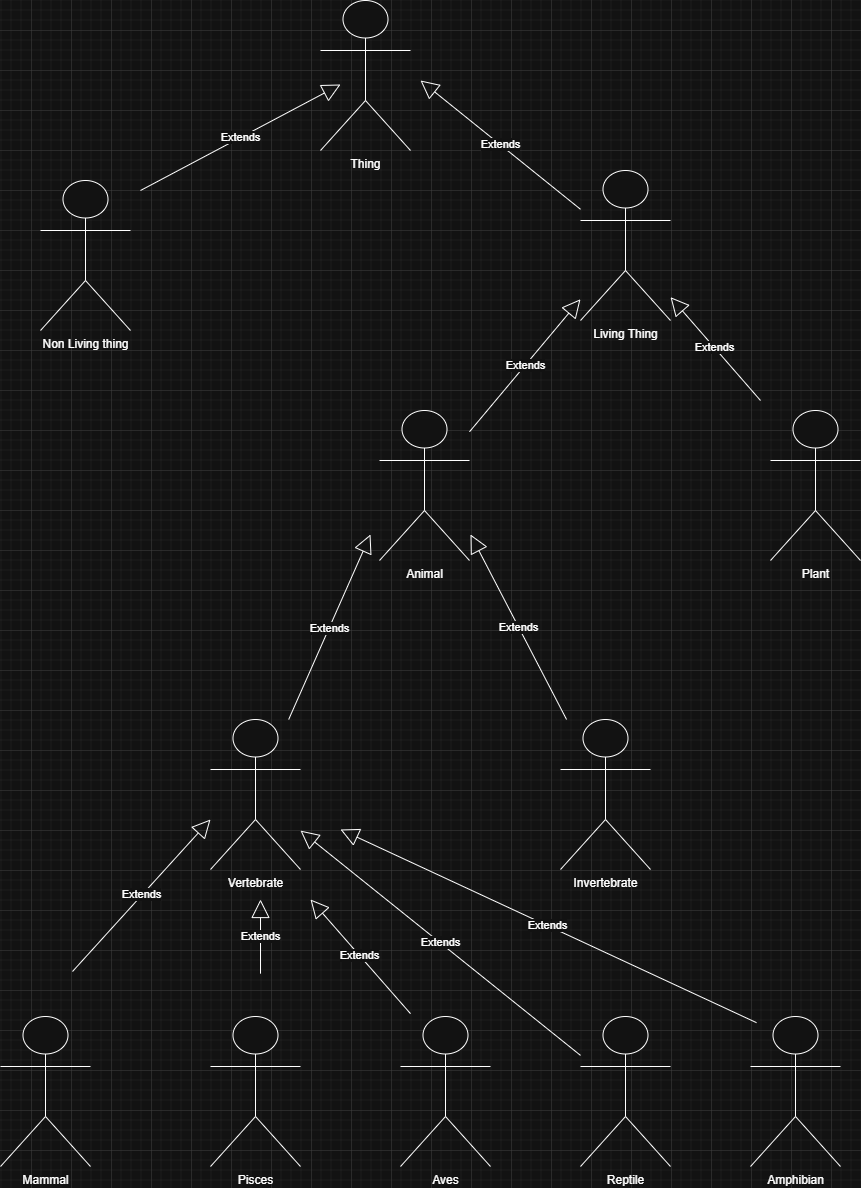

The diagram above was exported from draw.io. Its source (the exported page's mxGraphModel, read from the mxfile embedded in the PNG):
<mxGraphModel dx="3313" dy="1900" grid="1" gridSize="10" guides="1" tooltips="1" connect="1" arrows="1" fold="1" page="1" pageScale="1" pageWidth="1169" pageHeight="827" math="0" shadow="0">
  <root>
    <mxCell id="0" />
    <mxCell id="1" parent="0" />
    <mxCell id="r1gKrYI9o_C6pjChJmWn-1" parent="1" style="shape=umlActor;verticalLabelPosition=bottom;verticalAlign=top;html=1;" value="Thing" vertex="1">
      <mxGeometry height="150" width="90" x="530" y="50" as="geometry" />
    </mxCell>
    <mxCell id="r1gKrYI9o_C6pjChJmWn-2" parent="1" style="shape=umlActor;verticalLabelPosition=bottom;verticalAlign=top;html=1;" value="Non Living thing" vertex="1">
      <mxGeometry height="150" width="90" x="250" y="230" as="geometry" />
    </mxCell>
    <mxCell id="r1gKrYI9o_C6pjChJmWn-3" parent="1" style="shape=umlActor;verticalLabelPosition=bottom;verticalAlign=top;html=1;" value="Living Thing" vertex="1">
      <mxGeometry height="150" width="90" x="790" y="220" as="geometry" />
    </mxCell>
    <mxCell id="r1gKrYI9o_C6pjChJmWn-6" parent="1" style="shape=umlActor;verticalLabelPosition=bottom;verticalAlign=top;html=1;" value="Animal" vertex="1">
      <mxGeometry height="150" width="90" x="589" y="460" as="geometry" />
    </mxCell>
    <mxCell id="r1gKrYI9o_C6pjChJmWn-7" parent="1" style="shape=umlActor;verticalLabelPosition=bottom;verticalAlign=top;html=1;" value="Plant" vertex="1">
      <mxGeometry height="150" width="90" x="980" y="460" as="geometry" />
    </mxCell>
    <mxCell id="r1gKrYI9o_C6pjChJmWn-8" parent="1" style="shape=umlActor;verticalLabelPosition=bottom;verticalAlign=top;html=1;" value="Invertebrate" vertex="1">
      <mxGeometry height="150" width="90" x="770" y="769" as="geometry" />
    </mxCell>
    <mxCell id="r1gKrYI9o_C6pjChJmWn-9" parent="1" style="shape=umlActor;verticalLabelPosition=bottom;verticalAlign=top;html=1;" value="Vertebrate" vertex="1">
      <mxGeometry height="150" width="90" x="420" y="769" as="geometry" />
    </mxCell>
    <mxCell id="r1gKrYI9o_C6pjChJmWn-10" parent="1" style="shape=umlActor;verticalLabelPosition=bottom;verticalAlign=top;html=1;" value="Pisces" vertex="1">
      <mxGeometry height="150" width="90" x="420" y="1066" as="geometry" />
    </mxCell>
    <mxCell id="r1gKrYI9o_C6pjChJmWn-11" parent="1" style="shape=umlActor;verticalLabelPosition=bottom;verticalAlign=top;html=1;" value="Aves" vertex="1">
      <mxGeometry height="150" width="90" x="610" y="1066" as="geometry" />
    </mxCell>
    <mxCell id="r1gKrYI9o_C6pjChJmWn-12" parent="1" style="shape=umlActor;verticalLabelPosition=bottom;verticalAlign=top;html=1;" value="Reptile" vertex="1">
      <mxGeometry height="150" width="90" x="790" y="1066" as="geometry" />
    </mxCell>
    <mxCell id="r1gKrYI9o_C6pjChJmWn-13" parent="1" style="shape=umlActor;verticalLabelPosition=bottom;verticalAlign=top;html=1;" value="Mammal" vertex="1">
      <mxGeometry height="150" width="90" x="210" y="1066" as="geometry" />
    </mxCell>
    <mxCell id="r1gKrYI9o_C6pjChJmWn-14" parent="1" style="shape=umlActor;verticalLabelPosition=bottom;verticalAlign=top;html=1;" value="Amphibian" vertex="1">
      <mxGeometry height="150" width="90" x="960" y="1066" as="geometry" />
    </mxCell>
    <mxCell id="r1gKrYI9o_C6pjChJmWn-15" edge="1" parent="1" style="endArrow=block;endSize=16;endFill=0;html=1;rounded=0;" value="Extends">
      <mxGeometry relative="1" width="160" as="geometry">
        <mxPoint x="350" y="240" as="sourcePoint" />
        <mxPoint x="550" y="134" as="targetPoint" />
      </mxGeometry>
    </mxCell>
    <mxCell id="r1gKrYI9o_C6pjChJmWn-16" edge="1" parent="1" source="r1gKrYI9o_C6pjChJmWn-3" style="endArrow=block;endSize=16;endFill=0;html=1;rounded=0;" value="Extends">
      <mxGeometry relative="1" width="160" as="geometry">
        <mxPoint x="540" y="280" as="sourcePoint" />
        <mxPoint x="630" y="130" as="targetPoint" />
      </mxGeometry>
    </mxCell>
    <mxCell id="r1gKrYI9o_C6pjChJmWn-17" edge="1" parent="1" source="r1gKrYI9o_C6pjChJmWn-6" style="endArrow=block;endSize=16;endFill=0;html=1;rounded=0;" target="r1gKrYI9o_C6pjChJmWn-3" value="Extends">
      <mxGeometry relative="1" width="160" as="geometry">
        <mxPoint x="585" y="446" as="sourcePoint" />
        <mxPoint x="817" y="300" as="targetPoint" />
      </mxGeometry>
    </mxCell>
    <mxCell id="r1gKrYI9o_C6pjChJmWn-18" edge="1" parent="1" style="endArrow=block;endSize=16;endFill=0;html=1;rounded=0;" target="r1gKrYI9o_C6pjChJmWn-3" value="Extends">
      <mxGeometry relative="1" width="160" as="geometry">
        <mxPoint x="970" y="450" as="sourcePoint" />
        <mxPoint x="890" y="300" as="targetPoint" />
      </mxGeometry>
    </mxCell>
    <mxCell id="r1gKrYI9o_C6pjChJmWn-19" edge="1" parent="1" source="r1gKrYI9o_C6pjChJmWn-8" style="endArrow=block;endSize=16;endFill=0;html=1;rounded=0;" value="Extends">
      <mxGeometry relative="1" width="160" as="geometry">
        <mxPoint x="790" y="714" as="sourcePoint" />
        <mxPoint x="680" y="584" as="targetPoint" />
      </mxGeometry>
    </mxCell>
    <mxCell id="r1gKrYI9o_C6pjChJmWn-20" edge="1" parent="1" source="r1gKrYI9o_C6pjChJmWn-9" style="endArrow=block;endSize=16;endFill=0;html=1;rounded=0;" value="Extends">
      <mxGeometry relative="1" width="160" as="geometry">
        <mxPoint x="430" y="726" as="sourcePoint" />
        <mxPoint x="580" y="584" as="targetPoint" />
      </mxGeometry>
    </mxCell>
    <mxCell id="r1gKrYI9o_C6pjChJmWn-21" edge="1" parent="1" style="endArrow=block;endSize=16;endFill=0;html=1;rounded=0;entryX=0.467;entryY=0.561;entryDx=0;entryDy=0;entryPerimeter=0;" value="Extends">
      <mxGeometry relative="1" width="160" as="geometry">
        <mxPoint x="282" y="1021" as="sourcePoint" />
        <mxPoint x="420" y="869" as="targetPoint" />
      </mxGeometry>
    </mxCell>
    <mxCell id="r1gKrYI9o_C6pjChJmWn-22" edge="1" parent="1" source="r1gKrYI9o_C6pjChJmWn-12" style="endArrow=block;endSize=16;endFill=0;html=1;rounded=0;" target="r1gKrYI9o_C6pjChJmWn-9" value="Extends">
      <mxGeometry relative="1" width="160" as="geometry">
        <mxPoint x="589" y="981" as="sourcePoint" />
        <mxPoint x="727" y="829" as="targetPoint" />
      </mxGeometry>
    </mxCell>
    <mxCell id="r1gKrYI9o_C6pjChJmWn-23" edge="1" parent="1" style="endArrow=block;endSize=16;endFill=0;html=1;rounded=0;" value="Extends">
      <mxGeometry relative="1" width="160" as="geometry">
        <mxPoint x="620" y="1063.1599999999999" as="sourcePoint" />
        <mxPoint x="520" y="949" as="targetPoint" />
      </mxGeometry>
    </mxCell>
    <mxCell id="r1gKrYI9o_C6pjChJmWn-24" edge="1" parent="1" style="endArrow=block;endSize=16;endFill=0;html=1;rounded=0;" value="Extends">
      <mxGeometry relative="1" width="160" as="geometry">
        <mxPoint x="470" y="1023.16" as="sourcePoint" />
        <mxPoint x="470" y="949" as="targetPoint" />
      </mxGeometry>
    </mxCell>
    <mxCell id="r1gKrYI9o_C6pjChJmWn-25" edge="1" parent="1" style="endArrow=block;endSize=16;endFill=0;html=1;rounded=0;" value="Extends">
      <mxGeometry relative="1" width="160" as="geometry">
        <mxPoint x="966" y="1072.1599999999999" as="sourcePoint" />
        <mxPoint x="550" y="879" as="targetPoint" />
      </mxGeometry>
    </mxCell>
  </root>
</mxGraphModel>